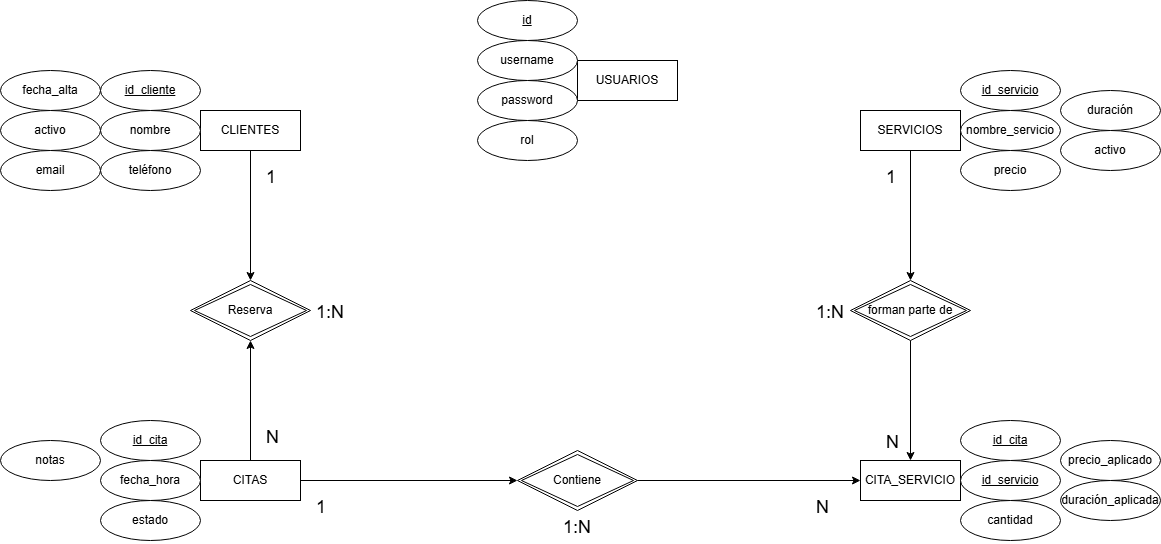

The diagram above was exported from draw.io. Its source (the exported page's mxGraphModel, read from the mxfile embedded in the PNG):
<mxGraphModel dx="1664" dy="874" grid="1" gridSize="10" guides="1" tooltips="1" connect="1" arrows="1" fold="1" page="1" pageScale="1" pageWidth="1654" pageHeight="2336" math="0" shadow="0">
  <root>
    <mxCell id="0" />
    <mxCell id="1" parent="0" />
    <mxCell id="qhDz8yv8oPJfnFaGrd9E-59" edge="1" parent="1" source="qhDz8yv8oPJfnFaGrd9E-14" style="edgeStyle=orthogonalEdgeStyle;rounded=0;orthogonalLoop=1;jettySize=auto;html=1;entryX=0.5;entryY=0;entryDx=0;entryDy=0;" target="qhDz8yv8oPJfnFaGrd9E-58">
      <mxGeometry relative="1" as="geometry" />
    </mxCell>
    <mxCell id="qhDz8yv8oPJfnFaGrd9E-14" parent="1" style="whiteSpace=wrap;html=1;align=center;" value="SERVICIOS" vertex="1">
      <mxGeometry height="40" width="100" x="1110" y="230" as="geometry" />
    </mxCell>
    <mxCell id="qhDz8yv8oPJfnFaGrd9E-15" parent="1" style="whiteSpace=wrap;html=1;align=center;" value="CITA_SERVICIO" vertex="1">
      <mxGeometry height="40" width="100" x="1110" y="580" as="geometry" />
    </mxCell>
    <mxCell id="qhDz8yv8oPJfnFaGrd9E-52" edge="1" parent="1" source="qhDz8yv8oPJfnFaGrd9E-16" style="edgeStyle=orthogonalEdgeStyle;rounded=0;orthogonalLoop=1;jettySize=auto;html=1;entryX=0.5;entryY=0;entryDx=0;entryDy=0;" target="qhDz8yv8oPJfnFaGrd9E-43">
      <mxGeometry relative="1" as="geometry" />
    </mxCell>
    <mxCell id="qhDz8yv8oPJfnFaGrd9E-53" edge="1" parent="1" source="qhDz8yv8oPJfnFaGrd9E-16" style="edgeStyle=orthogonalEdgeStyle;rounded=0;orthogonalLoop=1;jettySize=auto;html=1;" target="qhDz8yv8oPJfnFaGrd9E-50">
      <mxGeometry relative="1" as="geometry" />
    </mxCell>
    <mxCell id="qhDz8yv8oPJfnFaGrd9E-16" parent="1" style="whiteSpace=wrap;html=1;align=center;" value="CITAS" vertex="1">
      <mxGeometry height="40" width="100" x="450" y="580" as="geometry" />
    </mxCell>
    <mxCell id="qhDz8yv8oPJfnFaGrd9E-51" edge="1" parent="1" source="qhDz8yv8oPJfnFaGrd9E-17" style="edgeStyle=orthogonalEdgeStyle;rounded=0;orthogonalLoop=1;jettySize=auto;html=1;" target="qhDz8yv8oPJfnFaGrd9E-43">
      <mxGeometry relative="1" as="geometry" />
    </mxCell>
    <mxCell id="qhDz8yv8oPJfnFaGrd9E-17" parent="1" style="whiteSpace=wrap;html=1;align=center;" value="CLIENTES" vertex="1">
      <mxGeometry height="40" width="100" x="450" y="230" as="geometry" />
    </mxCell>
    <mxCell id="qhDz8yv8oPJfnFaGrd9E-22" parent="1" style="ellipse;whiteSpace=wrap;html=1;align=center;" value="&lt;u&gt;id_cliente&lt;/u&gt;" vertex="1">
      <mxGeometry height="40" width="100" x="350" y="190" as="geometry" />
    </mxCell>
    <mxCell id="qhDz8yv8oPJfnFaGrd9E-23" parent="1" style="ellipse;whiteSpace=wrap;html=1;align=center;" value="nombre" vertex="1">
      <mxGeometry height="40" width="100" x="350" y="230" as="geometry" />
    </mxCell>
    <mxCell id="qhDz8yv8oPJfnFaGrd9E-24" parent="1" style="ellipse;whiteSpace=wrap;html=1;align=center;" value="teléfono" vertex="1">
      <mxGeometry height="40" width="100" x="350" y="270" as="geometry" />
    </mxCell>
    <mxCell id="qhDz8yv8oPJfnFaGrd9E-25" parent="1" style="ellipse;whiteSpace=wrap;html=1;align=center;" value="email" vertex="1">
      <mxGeometry height="40" width="100" x="250" y="270" as="geometry" />
    </mxCell>
    <mxCell id="qhDz8yv8oPJfnFaGrd9E-26" parent="1" style="ellipse;whiteSpace=wrap;html=1;align=center;" value="activo" vertex="1">
      <mxGeometry height="40" width="100" x="250" y="230" as="geometry" />
    </mxCell>
    <mxCell id="qhDz8yv8oPJfnFaGrd9E-27" parent="1" style="ellipse;whiteSpace=wrap;html=1;align=center;" value="fecha_alta" vertex="1">
      <mxGeometry height="40" width="100" x="250" y="190" as="geometry" />
    </mxCell>
    <mxCell id="qhDz8yv8oPJfnFaGrd9E-28" parent="1" style="ellipse;whiteSpace=wrap;html=1;align=center;" value="&lt;u&gt;id_servicio&lt;/u&gt;" vertex="1">
      <mxGeometry height="40" width="100" x="1210" y="190" as="geometry" />
    </mxCell>
    <mxCell id="qhDz8yv8oPJfnFaGrd9E-29" parent="1" style="ellipse;whiteSpace=wrap;html=1;align=center;" value="fecha_hora" vertex="1">
      <mxGeometry height="40" width="100" x="350" y="580" as="geometry" />
    </mxCell>
    <mxCell id="qhDz8yv8oPJfnFaGrd9E-30" parent="1" style="ellipse;whiteSpace=wrap;html=1;align=center;" value="activo" vertex="1">
      <mxGeometry height="40" width="100" x="1310" y="250" as="geometry" />
    </mxCell>
    <mxCell id="qhDz8yv8oPJfnFaGrd9E-31" parent="1" style="ellipse;whiteSpace=wrap;html=1;align=center;" value="estado" vertex="1">
      <mxGeometry height="40" width="100" x="350" y="620" as="geometry" />
    </mxCell>
    <mxCell id="qhDz8yv8oPJfnFaGrd9E-32" parent="1" style="ellipse;whiteSpace=wrap;html=1;align=center;" value="&lt;u&gt;id_cita&lt;/u&gt;" vertex="1">
      <mxGeometry height="40" width="100" x="350" y="540" as="geometry" />
    </mxCell>
    <mxCell id="qhDz8yv8oPJfnFaGrd9E-33" parent="1" style="ellipse;whiteSpace=wrap;html=1;align=center;" value="notas" vertex="1">
      <mxGeometry height="40" width="100" x="250" y="560" as="geometry" />
    </mxCell>
    <mxCell id="qhDz8yv8oPJfnFaGrd9E-34" parent="1" style="ellipse;whiteSpace=wrap;html=1;align=center;" value="nombre_servicio" vertex="1">
      <mxGeometry height="40" width="100" x="1210" y="230" as="geometry" />
    </mxCell>
    <mxCell id="qhDz8yv8oPJfnFaGrd9E-35" parent="1" style="ellipse;whiteSpace=wrap;html=1;align=center;" value="duración" vertex="1">
      <mxGeometry height="40" width="100" x="1310" y="210" as="geometry" />
    </mxCell>
    <mxCell id="qhDz8yv8oPJfnFaGrd9E-36" parent="1" style="ellipse;whiteSpace=wrap;html=1;align=center;" value="precio" vertex="1">
      <mxGeometry height="40" width="100" x="1210" y="270" as="geometry" />
    </mxCell>
    <mxCell id="qhDz8yv8oPJfnFaGrd9E-37" parent="1" style="ellipse;whiteSpace=wrap;html=1;align=center;" value="&lt;u&gt;id_servicio&lt;/u&gt;" vertex="1">
      <mxGeometry height="40" width="100" x="1210" y="580" as="geometry" />
    </mxCell>
    <mxCell id="qhDz8yv8oPJfnFaGrd9E-38" parent="1" style="ellipse;whiteSpace=wrap;html=1;align=center;" value="&lt;u&gt;id_cita&lt;/u&gt;" vertex="1">
      <mxGeometry height="40" width="100" x="1210" y="540" as="geometry" />
    </mxCell>
    <mxCell id="qhDz8yv8oPJfnFaGrd9E-39" parent="1" style="ellipse;whiteSpace=wrap;html=1;align=center;" value="cantidad" vertex="1">
      <mxGeometry height="40" width="100" x="1210" y="620" as="geometry" />
    </mxCell>
    <mxCell id="qhDz8yv8oPJfnFaGrd9E-40" parent="1" style="ellipse;whiteSpace=wrap;html=1;align=center;" value="precio_aplicado" vertex="1">
      <mxGeometry height="40" width="100" x="1310" y="560" as="geometry" />
    </mxCell>
    <mxCell id="qhDz8yv8oPJfnFaGrd9E-41" parent="1" style="ellipse;whiteSpace=wrap;html=1;align=center;" value="duración_aplicada" vertex="1">
      <mxGeometry height="40" width="100" x="1310" y="600" as="geometry" />
    </mxCell>
    <mxCell id="qhDz8yv8oPJfnFaGrd9E-43" parent="1" style="shape=rhombus;double=1;perimeter=rhombusPerimeter;whiteSpace=wrap;html=1;align=center;direction=west;" value="Reserva" vertex="1">
      <mxGeometry height="60" width="120" x="440" y="400" as="geometry" />
    </mxCell>
    <mxCell id="qhDz8yv8oPJfnFaGrd9E-47" parent="1" style="text;strokeColor=none;fillColor=none;spacingLeft=4;spacingRight=4;overflow=hidden;rotatable=0;points=[[0,0.5],[1,0.5]];portConstraint=eastwest;fontSize=12;whiteSpace=wrap;html=1;" value="&lt;span style=&quot;font-size: 18px;&quot;&gt;N&lt;/span&gt;" vertex="1">
      <mxGeometry height="30" width="40" x="510" y="540" as="geometry" />
    </mxCell>
    <mxCell id="qhDz8yv8oPJfnFaGrd9E-48" parent="1" style="text;strokeColor=none;fillColor=none;spacingLeft=4;spacingRight=4;overflow=hidden;rotatable=0;points=[[0,0.5],[1,0.5]];portConstraint=eastwest;fontSize=12;whiteSpace=wrap;html=1;" value="&lt;span style=&quot;font-size: 18px;&quot;&gt;1&lt;/span&gt;" vertex="1">
      <mxGeometry height="30" width="40" x="510" y="280" as="geometry" />
    </mxCell>
    <mxCell id="qhDz8yv8oPJfnFaGrd9E-49" parent="1" style="text;strokeColor=none;fillColor=none;spacingLeft=4;spacingRight=4;overflow=hidden;rotatable=0;points=[[0,0.5],[1,0.5]];portConstraint=eastwest;fontSize=12;whiteSpace=wrap;html=1;" value="&lt;span style=&quot;font-size: 18px;&quot;&gt;1:N&lt;/span&gt;" vertex="1">
      <mxGeometry height="30" width="40" x="560" y="415" as="geometry" />
    </mxCell>
    <mxCell id="qhDz8yv8oPJfnFaGrd9E-54" edge="1" parent="1" source="qhDz8yv8oPJfnFaGrd9E-50" style="edgeStyle=orthogonalEdgeStyle;rounded=0;orthogonalLoop=1;jettySize=auto;html=1;entryX=0;entryY=0.5;entryDx=0;entryDy=0;" target="qhDz8yv8oPJfnFaGrd9E-15">
      <mxGeometry relative="1" as="geometry" />
    </mxCell>
    <mxCell id="qhDz8yv8oPJfnFaGrd9E-50" parent="1" style="shape=rhombus;double=1;perimeter=rhombusPerimeter;whiteSpace=wrap;html=1;align=center;" value="Contiene" vertex="1">
      <mxGeometry height="60" width="120" x="767" y="570" as="geometry" />
    </mxCell>
    <mxCell id="qhDz8yv8oPJfnFaGrd9E-55" parent="1" style="text;strokeColor=none;fillColor=none;spacingLeft=4;spacingRight=4;overflow=hidden;rotatable=0;points=[[0,0.5],[1,0.5]];portConstraint=eastwest;fontSize=12;whiteSpace=wrap;html=1;" value="&lt;font style=&quot;font-size: 18px;&quot;&gt;1&lt;/font&gt;" vertex="1">
      <mxGeometry height="30" width="40" x="560" y="610" as="geometry" />
    </mxCell>
    <mxCell id="qhDz8yv8oPJfnFaGrd9E-56" parent="1" style="text;strokeColor=none;fillColor=none;spacingLeft=4;spacingRight=4;overflow=hidden;rotatable=0;points=[[0,0.5],[1,0.5]];portConstraint=eastwest;fontSize=12;whiteSpace=wrap;html=1;" value="&lt;span style=&quot;font-size: 18px;&quot;&gt;1:N&lt;/span&gt;" vertex="1">
      <mxGeometry height="30" width="40" x="807" y="630" as="geometry" />
    </mxCell>
    <mxCell id="qhDz8yv8oPJfnFaGrd9E-57" parent="1" style="text;strokeColor=none;fillColor=none;spacingLeft=4;spacingRight=4;overflow=hidden;rotatable=0;points=[[0,0.5],[1,0.5]];portConstraint=eastwest;fontSize=12;whiteSpace=wrap;html=1;" value="&lt;span style=&quot;font-size: 18px;&quot;&gt;N&lt;/span&gt;" vertex="1">
      <mxGeometry height="30" width="40" x="1060" y="610" as="geometry" />
    </mxCell>
    <mxCell id="qhDz8yv8oPJfnFaGrd9E-60" edge="1" parent="1" source="qhDz8yv8oPJfnFaGrd9E-58" style="edgeStyle=orthogonalEdgeStyle;rounded=0;orthogonalLoop=1;jettySize=auto;html=1;entryX=0.5;entryY=0;entryDx=0;entryDy=0;" target="qhDz8yv8oPJfnFaGrd9E-15">
      <mxGeometry relative="1" as="geometry" />
    </mxCell>
    <mxCell id="qhDz8yv8oPJfnFaGrd9E-58" parent="1" style="shape=rhombus;double=1;perimeter=rhombusPerimeter;whiteSpace=wrap;html=1;align=center;" value="forman parte de" vertex="1">
      <mxGeometry height="60" width="120" x="1100" y="400" as="geometry" />
    </mxCell>
    <mxCell id="qhDz8yv8oPJfnFaGrd9E-61" parent="1" style="text;strokeColor=none;fillColor=none;spacingLeft=4;spacingRight=4;overflow=hidden;rotatable=0;points=[[0,0.5],[1,0.5]];portConstraint=eastwest;fontSize=12;whiteSpace=wrap;html=1;" value="&lt;span style=&quot;font-size: 18px;&quot;&gt;1:N&lt;/span&gt;" vertex="1">
      <mxGeometry height="30" width="40" x="1060" y="415" as="geometry" />
    </mxCell>
    <mxCell id="qhDz8yv8oPJfnFaGrd9E-62" parent="1" style="text;strokeColor=none;fillColor=none;spacingLeft=4;spacingRight=4;overflow=hidden;rotatable=0;points=[[0,0.5],[1,0.5]];portConstraint=eastwest;fontSize=12;whiteSpace=wrap;html=1;" value="&lt;span style=&quot;font-size: 18px;&quot;&gt;1&lt;/span&gt;" vertex="1">
      <mxGeometry height="30" width="20" x="1130" y="280" as="geometry" />
    </mxCell>
    <mxCell id="qhDz8yv8oPJfnFaGrd9E-63" parent="1" style="text;strokeColor=none;fillColor=none;spacingLeft=4;spacingRight=4;overflow=hidden;rotatable=0;points=[[0,0.5],[1,0.5]];portConstraint=eastwest;fontSize=12;whiteSpace=wrap;html=1;" value="&lt;span style=&quot;font-size: 18px;&quot;&gt;N&lt;/span&gt;" vertex="1">
      <mxGeometry height="30" width="30" x="1130" y="545" as="geometry" />
    </mxCell>
    <mxCell id="TbaisHpv3zQgUjNuyRvN-1" parent="1" style="whiteSpace=wrap;html=1;align=center;" value="USUARIOS" vertex="1">
      <mxGeometry height="40" width="100" x="827" y="180" as="geometry" />
    </mxCell>
    <mxCell id="TbaisHpv3zQgUjNuyRvN-2" parent="1" style="ellipse;whiteSpace=wrap;html=1;align=center;" value="&lt;u&gt;id&lt;/u&gt;" vertex="1">
      <mxGeometry height="40" width="100" x="727" y="120" as="geometry" />
    </mxCell>
    <mxCell id="TbaisHpv3zQgUjNuyRvN-3" parent="1" style="ellipse;whiteSpace=wrap;html=1;align=center;" value="username" vertex="1">
      <mxGeometry height="40" width="100" x="727" y="160" as="geometry" />
    </mxCell>
    <mxCell id="TbaisHpv3zQgUjNuyRvN-6" parent="1" style="ellipse;whiteSpace=wrap;html=1;align=center;" value="password" vertex="1">
      <mxGeometry height="40" width="100" x="727" y="200" as="geometry" />
    </mxCell>
    <mxCell id="TbaisHpv3zQgUjNuyRvN-7" parent="1" style="ellipse;whiteSpace=wrap;html=1;align=center;" value="rol" vertex="1">
      <mxGeometry height="40" width="100" x="727" y="240" as="geometry" />
    </mxCell>
  </root>
</mxGraphModel>